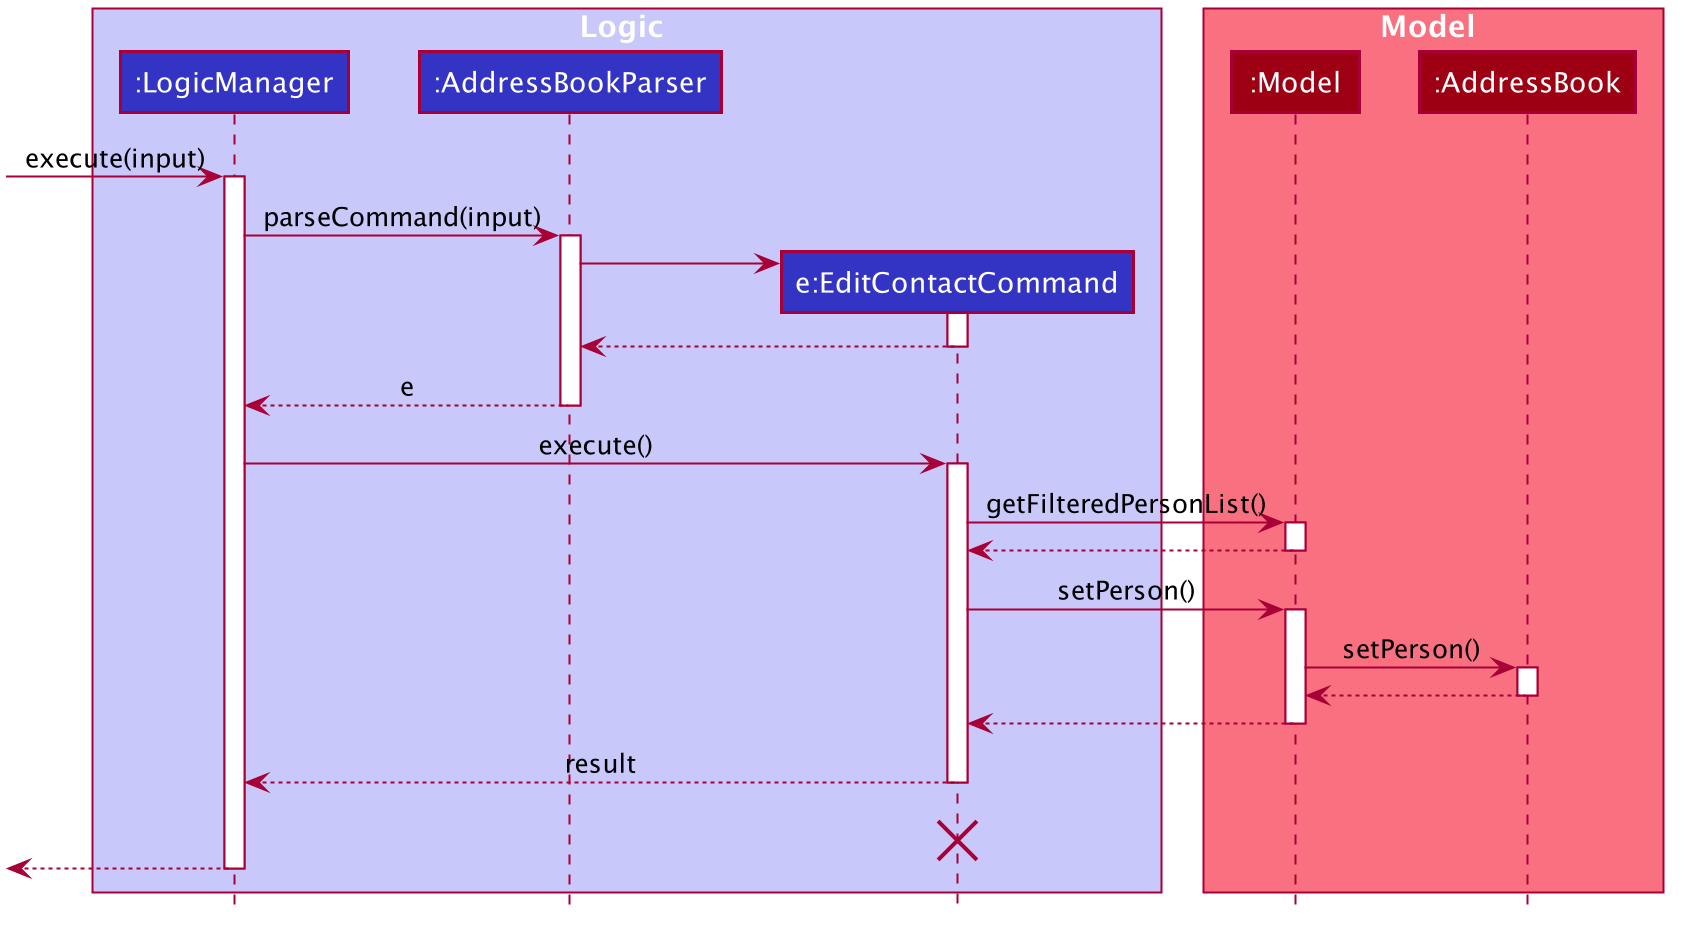

The diagram above was rendered by PlantUML. Its source (embedded in the PNG):
@startuml








skinparam BackgroundColor #FFFFFFF

skinparam Shadowing false

skinparam Class {
    FontColor #FFFFFF
    BorderThickness 1
    BorderColor #FFFFFF
    StereotypeFontColor #FFFFFF
    FontName Arial
}

skinparam Actor {
    BorderColor #000000
    Color #000000
    FontName Arial
}

skinparam Sequence {
    MessageAlign center
    BoxFontSize 15
    BoxPadding 0
    BoxFontColor #FFFFFF
    FontName Arial
}

skinparam Participant {
    FontColor #FFFFFFF
    Padding 20
}

skinparam MinClassWidth 50
skinparam ParticipantPadding 10
skinparam Shadowing false
skinparam DefaultTextAlignment center
skinparam packageStyle Rectangle

hide footbox
hide members
hide circle

box Logic #C8C8FA
participant ":LogicManager" as LogicManager #3333C4
participant ":AddressBookParser" as AddressBookParser #3333C4
participant "e:EditContactCommand" as EditContactCommand #3333C4
end box

box Model #F97181
participant ":Model" as Model #9D0012
participant ":AddressBook" as AddressBook #9D0012
end box
[-> LogicManager : execute(input)
activate LogicManager

LogicManager -> AddressBookParser : parseCommand(input)
activate AddressBookParser

create EditContactCommand
AddressBookParser -> EditContactCommand
activate EditContactCommand

EditContactCommand --> AddressBookParser
deactivate EditContactCommand

AddressBookParser --> LogicManager : e
deactivate AddressBookParser

LogicManager -> EditContactCommand : execute()
activate EditContactCommand

EditContactCommand -> Model : getFilteredPersonList()
activate Model

Model --> EditContactCommand
deactivate Model

EditContactCommand -> Model : setPerson()
activate Model

Model -> AddressBook : setPerson()
activate AddressBook

AddressBook --> Model :
deactivate AddressBook

Model --> EditContactCommand
deactivate Model

EditContactCommand --> LogicManager : result
deactivate EditContactCommand
EditContactCommand -[hidden]-> LogicManager : result
destroy EditContactCommand

[<--LogicManager
deactivate LogicManager
@enduml